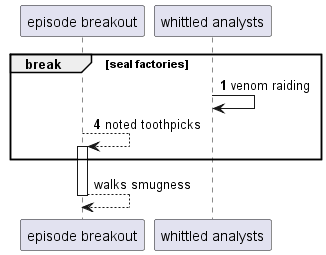

The diagram above was rendered by PlantUML. Its source (embedded in the PNG):
@startuml
participant "episode breakout" as 0
participant "whittled analysts" as 1
autonumber 1 3
break seal factories
1 -> 1: venom raiding
0 --> 0++ : noted toothpicks
autonumber stop
end
return walks smugness
@enduml